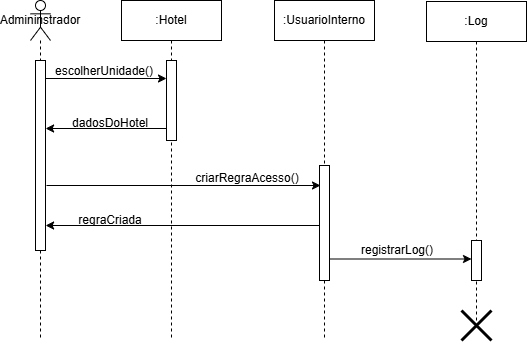

The diagram above was exported from draw.io. Its source (the exported page's mxGraphModel, read from the mxfile embedded in the PNG):
<mxGraphModel dx="934" dy="534" grid="1" gridSize="10" guides="1" tooltips="1" connect="1" arrows="1" fold="1" page="1" pageScale="1" pageWidth="827" pageHeight="1169" math="0" shadow="0">
  <root>
    <mxCell id="WIyWlLk6GJQsqaUBKTNV-0" />
    <mxCell id="WIyWlLk6GJQsqaUBKTNV-1" parent="WIyWlLk6GJQsqaUBKTNV-0" />
    <mxCell id="e5SepIVKtInye6D2oFTn-1" value="Admininstrador" style="shape=umlLifeline;perimeter=lifelinePerimeter;whiteSpace=wrap;html=1;container=1;dropTarget=0;collapsible=0;recursiveResize=0;outlineConnect=0;portConstraint=eastwest;newEdgeStyle={&quot;curved&quot;:0,&quot;rounded&quot;:0};participant=umlActor;" vertex="1" parent="WIyWlLk6GJQsqaUBKTNV-1">
      <mxGeometry x="110" y="80" width="20" height="340" as="geometry" />
    </mxCell>
    <mxCell id="e5SepIVKtInye6D2oFTn-2" value=":Hotel" style="shape=umlLifeline;perimeter=lifelinePerimeter;whiteSpace=wrap;html=1;container=1;dropTarget=0;collapsible=0;recursiveResize=0;outlineConnect=0;portConstraint=eastwest;newEdgeStyle={&quot;curved&quot;:0,&quot;rounded&quot;:0};" vertex="1" parent="WIyWlLk6GJQsqaUBKTNV-1">
      <mxGeometry x="201" y="80" width="100" height="340" as="geometry" />
    </mxCell>
    <mxCell id="e5SepIVKtInye6D2oFTn-9" value="" style="html=1;points=[[0,0,0,0,5],[0,1,0,0,-5],[1,0,0,0,5],[1,1,0,0,-5]];perimeter=orthogonalPerimeter;outlineConnect=0;targetShapes=umlLifeline;portConstraint=eastwest;newEdgeStyle={&quot;curved&quot;:0,&quot;rounded&quot;:0};" vertex="1" parent="e5SepIVKtInye6D2oFTn-2">
      <mxGeometry x="45" y="60" width="10" height="80" as="geometry" />
    </mxCell>
    <mxCell id="e5SepIVKtInye6D2oFTn-7" value="" style="endArrow=classic;html=1;rounded=0;" edge="1" parent="WIyWlLk6GJQsqaUBKTNV-1" source="e5SepIVKtInye6D2oFTn-4">
      <mxGeometry width="50" height="50" relative="1" as="geometry">
        <mxPoint x="131" y="158" as="sourcePoint" />
        <mxPoint x="246" y="158" as="targetPoint" />
      </mxGeometry>
    </mxCell>
    <mxCell id="e5SepIVKtInye6D2oFTn-4" value="" style="html=1;points=[[0,0,0,0,5],[0,1,0,0,-5],[1,0,0,0,5],[1,1,0,0,-5]];perimeter=orthogonalPerimeter;outlineConnect=0;targetShapes=umlLifeline;portConstraint=eastwest;newEdgeStyle={&quot;curved&quot;:0,&quot;rounded&quot;:0};" vertex="1" parent="WIyWlLk6GJQsqaUBKTNV-1">
      <mxGeometry x="115" y="140" width="10" height="190" as="geometry" />
    </mxCell>
    <mxCell id="e5SepIVKtInye6D2oFTn-11" value="escolherUnidade()" style="text;html=1;align=center;verticalAlign=middle;whiteSpace=wrap;rounded=0;" vertex="1" parent="WIyWlLk6GJQsqaUBKTNV-1">
      <mxGeometry x="154" y="136" width="60" height="30" as="geometry" />
    </mxCell>
    <mxCell id="e5SepIVKtInye6D2oFTn-14" value="" style="endArrow=classic;html=1;rounded=0;" edge="1" parent="WIyWlLk6GJQsqaUBKTNV-1" source="e5SepIVKtInye6D2oFTn-9">
      <mxGeometry width="50" height="50" relative="1" as="geometry">
        <mxPoint x="250" y="208" as="sourcePoint" />
        <mxPoint x="125.10000000000002" y="208" as="targetPoint" />
      </mxGeometry>
    </mxCell>
    <mxCell id="e5SepIVKtInye6D2oFTn-15" value="dadosDoHotel" style="text;html=1;align=center;verticalAlign=middle;whiteSpace=wrap;rounded=0;" vertex="1" parent="WIyWlLk6GJQsqaUBKTNV-1">
      <mxGeometry x="160" y="188" width="60" height="30" as="geometry" />
    </mxCell>
    <mxCell id="e5SepIVKtInye6D2oFTn-23" value="" style="endArrow=classic;html=1;rounded=0;" edge="1" parent="WIyWlLk6GJQsqaUBKTNV-1">
      <mxGeometry width="50" height="50" relative="1" as="geometry">
        <mxPoint x="126" y="265" as="sourcePoint" />
        <mxPoint x="400" y="265" as="targetPoint" />
      </mxGeometry>
    </mxCell>
    <mxCell id="e5SepIVKtInye6D2oFTn-24" value="criarRegraAcesso()" style="text;html=1;align=center;verticalAlign=middle;whiteSpace=wrap;rounded=0;" vertex="1" parent="WIyWlLk6GJQsqaUBKTNV-1">
      <mxGeometry x="297" y="243" width="60" height="30" as="geometry" />
    </mxCell>
    <mxCell id="e5SepIVKtInye6D2oFTn-25" value=":UsuarioInterno" style="shape=umlLifeline;perimeter=lifelinePerimeter;whiteSpace=wrap;html=1;container=1;dropTarget=0;collapsible=0;recursiveResize=0;outlineConnect=0;portConstraint=eastwest;newEdgeStyle={&quot;curved&quot;:0,&quot;rounded&quot;:0};" vertex="1" parent="WIyWlLk6GJQsqaUBKTNV-1">
      <mxGeometry x="354" y="80" width="100" height="340" as="geometry" />
    </mxCell>
    <mxCell id="e5SepIVKtInye6D2oFTn-46" value="" style="html=1;points=[[0,0,0,0,5],[0,1,0,0,-5],[1,0,0,0,5],[1,1,0,0,-5]];perimeter=orthogonalPerimeter;outlineConnect=0;targetShapes=umlLifeline;portConstraint=eastwest;newEdgeStyle={&quot;curved&quot;:0,&quot;rounded&quot;:0};" vertex="1" parent="e5SepIVKtInye6D2oFTn-25">
      <mxGeometry x="45" y="165" width="10" height="115" as="geometry" />
    </mxCell>
    <mxCell id="e5SepIVKtInye6D2oFTn-48" value="" style="endArrow=classic;html=1;rounded=0;" edge="1" parent="WIyWlLk6GJQsqaUBKTNV-1" source="e5SepIVKtInye6D2oFTn-46">
      <mxGeometry width="50" height="50" relative="1" as="geometry">
        <mxPoint x="246" y="305" as="sourcePoint" />
        <mxPoint x="125.10000000000002" y="305" as="targetPoint" />
      </mxGeometry>
    </mxCell>
    <mxCell id="e5SepIVKtInye6D2oFTn-49" value="regraCriada" style="text;html=1;align=center;verticalAlign=middle;whiteSpace=wrap;rounded=0;" vertex="1" parent="WIyWlLk6GJQsqaUBKTNV-1">
      <mxGeometry x="160" y="285" width="60" height="30" as="geometry" />
    </mxCell>
    <mxCell id="e5SepIVKtInye6D2oFTn-50" value=":Log" style="shape=umlLifeline;perimeter=lifelinePerimeter;whiteSpace=wrap;html=1;container=1;dropTarget=0;collapsible=0;recursiveResize=0;outlineConnect=0;portConstraint=eastwest;newEdgeStyle={&quot;curved&quot;:0,&quot;rounded&quot;:0};" vertex="1" parent="WIyWlLk6GJQsqaUBKTNV-1">
      <mxGeometry x="506" y="81" width="100" height="319" as="geometry" />
    </mxCell>
    <mxCell id="e5SepIVKtInye6D2oFTn-59" value="" style="endArrow=classic;html=1;rounded=0;" edge="1" parent="WIyWlLk6GJQsqaUBKTNV-1" source="e5SepIVKtInye6D2oFTn-51">
      <mxGeometry width="50" height="50" relative="1" as="geometry">
        <mxPoint x="429" y="337" as="sourcePoint" />
        <mxPoint x="550" y="337" as="targetPoint" />
      </mxGeometry>
    </mxCell>
    <mxCell id="e5SepIVKtInye6D2oFTn-60" value="registrarLog()" style="text;html=1;align=center;verticalAlign=middle;whiteSpace=wrap;rounded=0;" vertex="1" parent="WIyWlLk6GJQsqaUBKTNV-1">
      <mxGeometry x="447" y="315" width="60" height="30" as="geometry" />
    </mxCell>
    <mxCell id="e5SepIVKtInye6D2oFTn-64" value="" style="endArrow=classic;html=1;rounded=0;" edge="1" parent="WIyWlLk6GJQsqaUBKTNV-1">
      <mxGeometry width="50" height="50" relative="1" as="geometry">
        <mxPoint x="409" y="338.5" as="sourcePoint" />
        <mxPoint x="551" y="338.5" as="targetPoint" />
      </mxGeometry>
    </mxCell>
    <mxCell id="e5SepIVKtInye6D2oFTn-51" value="" style="html=1;points=[[0,0,0,0,5],[0,1,0,0,-5],[1,0,0,0,5],[1,1,0,0,-5]];perimeter=orthogonalPerimeter;outlineConnect=0;targetShapes=umlLifeline;portConstraint=eastwest;newEdgeStyle={&quot;curved&quot;:0,&quot;rounded&quot;:0};" vertex="1" parent="WIyWlLk6GJQsqaUBKTNV-1">
      <mxGeometry x="551" y="320" width="10" height="40" as="geometry" />
    </mxCell>
    <mxCell id="e5SepIVKtInye6D2oFTn-65" value="" style="shape=umlDestroy;whiteSpace=wrap;html=1;strokeWidth=3;targetShapes=umlLifeline;" vertex="1" parent="WIyWlLk6GJQsqaUBKTNV-1">
      <mxGeometry x="541" y="390" width="30" height="30" as="geometry" />
    </mxCell>
  </root>
</mxGraphModel>